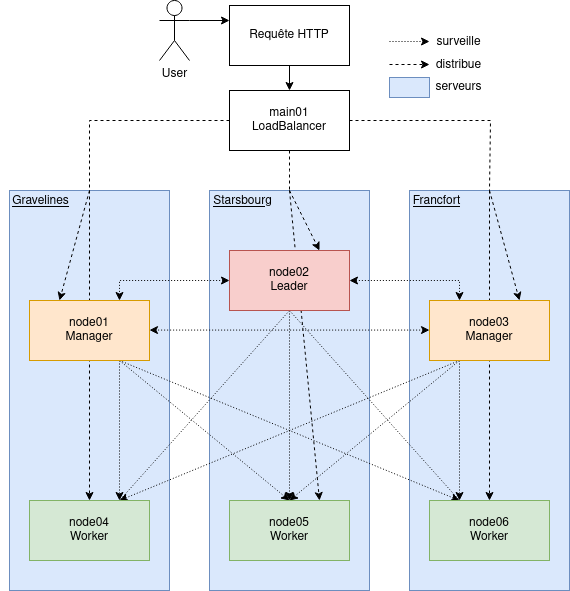

The diagram above was exported from draw.io. Its source (the exported page's mxGraphModel, read from the mxfile embedded in the PNG):
<mxGraphModel dx="795" dy="766" grid="1" gridSize="10" guides="1" tooltips="1" connect="1" arrows="0" fold="1" page="1" pageScale="1" pageWidth="827" pageHeight="1169" math="0" shadow="0">
  <root>
    <mxCell id="0" />
    <mxCell id="1" parent="0" />
    <mxCell id="nm6u6vhjv2dIqWkP665h-65" value="" style="rounded=0;whiteSpace=wrap;html=1;fillColor=#dae8fc;strokeColor=#6c8ebf;" vertex="1" parent="1">
      <mxGeometry x="180" y="560" width="160" height="400" as="geometry" />
    </mxCell>
    <mxCell id="nm6u6vhjv2dIqWkP665h-72" value="" style="rounded=0;whiteSpace=wrap;html=1;fillColor=#dae8fc;strokeColor=#6c8ebf;" vertex="1" parent="1">
      <mxGeometry x="580" y="560" width="160" height="400" as="geometry" />
    </mxCell>
    <mxCell id="nm6u6vhjv2dIqWkP665h-68" value="" style="group;fillColor=#dae8fc;strokeColor=#6c8ebf;" vertex="1" connectable="0" parent="1">
      <mxGeometry x="380" y="560" width="160" height="400" as="geometry" />
    </mxCell>
    <mxCell id="nm6u6vhjv2dIqWkP665h-88" value="&lt;u&gt;Starsbourg&lt;/u&gt;" style="text;html=1;align=center;verticalAlign=middle;resizable=0;points=[];autosize=1;strokeColor=none;fillColor=none;" vertex="1" parent="nm6u6vhjv2dIqWkP665h-68">
      <mxGeometry x="-7" y="-4" width="80" height="30" as="geometry" />
    </mxCell>
    <mxCell id="nm6u6vhjv2dIqWkP665h-53" style="edgeStyle=orthogonalEdgeStyle;rounded=0;orthogonalLoop=1;jettySize=auto;html=1;exitX=0;exitY=0.5;exitDx=0;exitDy=0;entryX=0.75;entryY=0;entryDx=0;entryDy=0;startArrow=classic;startFill=1;dashed=1;dashPattern=1 2;" edge="1" parent="1" source="nm6u6vhjv2dIqWkP665h-45" target="nm6u6vhjv2dIqWkP665h-47">
      <mxGeometry relative="1" as="geometry">
        <Array as="points">
          <mxPoint x="290" y="650" />
        </Array>
      </mxGeometry>
    </mxCell>
    <mxCell id="nm6u6vhjv2dIqWkP665h-54" style="edgeStyle=orthogonalEdgeStyle;rounded=0;orthogonalLoop=1;jettySize=auto;html=1;exitX=1;exitY=0.5;exitDx=0;exitDy=0;entryX=0.25;entryY=0;entryDx=0;entryDy=0;startArrow=classic;startFill=1;dashed=1;dashPattern=1 2;" edge="1" parent="1" source="nm6u6vhjv2dIqWkP665h-45" target="nm6u6vhjv2dIqWkP665h-49">
      <mxGeometry relative="1" as="geometry" />
    </mxCell>
    <mxCell id="nm6u6vhjv2dIqWkP665h-55" style="edgeStyle=orthogonalEdgeStyle;rounded=0;orthogonalLoop=1;jettySize=auto;html=1;exitX=0.5;exitY=1;exitDx=0;exitDy=0;entryX=0.5;entryY=0;entryDx=0;entryDy=0;dashed=1;dashPattern=1 2;" edge="1" parent="1" source="nm6u6vhjv2dIqWkP665h-45" target="nm6u6vhjv2dIqWkP665h-51">
      <mxGeometry relative="1" as="geometry" />
    </mxCell>
    <mxCell id="nm6u6vhjv2dIqWkP665h-56" style="rounded=0;orthogonalLoop=1;jettySize=auto;html=1;exitX=0.5;exitY=1;exitDx=0;exitDy=0;entryX=0.75;entryY=0;entryDx=0;entryDy=0;endArrow=none;endFill=0;dashed=1;dashPattern=1 2;" edge="1" parent="1" source="nm6u6vhjv2dIqWkP665h-45" target="nm6u6vhjv2dIqWkP665h-50">
      <mxGeometry relative="1" as="geometry" />
    </mxCell>
    <mxCell id="nm6u6vhjv2dIqWkP665h-57" style="rounded=0;orthogonalLoop=1;jettySize=auto;html=1;exitX=0.5;exitY=1;exitDx=0;exitDy=0;entryX=0.25;entryY=0;entryDx=0;entryDy=0;endArrow=none;endFill=0;dashed=1;dashPattern=1 2;" edge="1" parent="1" source="nm6u6vhjv2dIqWkP665h-45" target="nm6u6vhjv2dIqWkP665h-52">
      <mxGeometry relative="1" as="geometry" />
    </mxCell>
    <mxCell id="nm6u6vhjv2dIqWkP665h-62" style="rounded=0;orthogonalLoop=1;jettySize=auto;html=1;exitX=0.75;exitY=1;exitDx=0;exitDy=0;entryX=0.5;entryY=0;entryDx=0;entryDy=0;dashed=1;dashPattern=1 2;" edge="1" parent="1" source="nm6u6vhjv2dIqWkP665h-47" target="nm6u6vhjv2dIqWkP665h-51">
      <mxGeometry relative="1" as="geometry" />
    </mxCell>
    <mxCell id="nm6u6vhjv2dIqWkP665h-63" style="rounded=0;orthogonalLoop=1;jettySize=auto;html=1;exitX=0.75;exitY=1;exitDx=0;exitDy=0;entryX=0.25;entryY=0;entryDx=0;entryDy=0;dashed=1;dashPattern=1 2;" edge="1" parent="1" source="nm6u6vhjv2dIqWkP665h-47" target="nm6u6vhjv2dIqWkP665h-52">
      <mxGeometry relative="1" as="geometry" />
    </mxCell>
    <mxCell id="nm6u6vhjv2dIqWkP665h-58" style="edgeStyle=orthogonalEdgeStyle;rounded=0;orthogonalLoop=1;jettySize=auto;html=1;exitX=0.25;exitY=1;exitDx=0;exitDy=0;entryX=0.25;entryY=0;entryDx=0;entryDy=0;dashed=1;dashPattern=1 2;" edge="1" parent="1" source="nm6u6vhjv2dIqWkP665h-49" target="nm6u6vhjv2dIqWkP665h-52">
      <mxGeometry relative="1" as="geometry" />
    </mxCell>
    <mxCell id="nm6u6vhjv2dIqWkP665h-60" style="rounded=0;orthogonalLoop=1;jettySize=auto;html=1;exitX=0.25;exitY=1;exitDx=0;exitDy=0;entryX=0.5;entryY=0;entryDx=0;entryDy=0;startArrow=none;startFill=0;dashed=1;dashPattern=1 2;" edge="1" parent="1" source="nm6u6vhjv2dIqWkP665h-49" target="nm6u6vhjv2dIqWkP665h-51">
      <mxGeometry relative="1" as="geometry" />
    </mxCell>
    <mxCell id="nm6u6vhjv2dIqWkP665h-61" style="rounded=0;orthogonalLoop=1;jettySize=auto;html=1;exitX=0.25;exitY=1;exitDx=0;exitDy=0;entryX=0.75;entryY=0;entryDx=0;entryDy=0;dashed=1;dashPattern=1 2;" edge="1" parent="1" source="nm6u6vhjv2dIqWkP665h-49" target="nm6u6vhjv2dIqWkP665h-50">
      <mxGeometry relative="1" as="geometry" />
    </mxCell>
    <mxCell id="nm6u6vhjv2dIqWkP665h-90" style="edgeStyle=orthogonalEdgeStyle;rounded=0;orthogonalLoop=1;jettySize=auto;html=1;exitX=0;exitY=0.5;exitDx=0;exitDy=0;entryX=1;entryY=0.5;entryDx=0;entryDy=0;startArrow=classic;startFill=1;dashed=1;dashPattern=1 2;" edge="1" parent="1">
      <mxGeometry relative="1" as="geometry">
        <mxPoint x="600" y="699.57" as="sourcePoint" />
        <mxPoint x="320.0000000000001" y="699.57" as="targetPoint" />
      </mxGeometry>
    </mxCell>
    <mxCell id="nm6u6vhjv2dIqWkP665h-50" value="&lt;div&gt;node04&lt;/div&gt;&lt;div&gt;Worker&lt;br&gt;&lt;/div&gt;" style="rounded=0;whiteSpace=wrap;html=1;fillColor=#d5e8d4;strokeColor=#82b366;" vertex="1" parent="1">
      <mxGeometry x="200" y="870" width="120" height="60" as="geometry" />
    </mxCell>
    <mxCell id="nm6u6vhjv2dIqWkP665h-51" value="&lt;div&gt;node05&lt;/div&gt;&lt;div&gt;Worker&lt;/div&gt;" style="rounded=0;whiteSpace=wrap;html=1;fillColor=#d5e8d4;strokeColor=#82b366;" vertex="1" parent="1">
      <mxGeometry x="400" y="870" width="120" height="60" as="geometry" />
    </mxCell>
    <mxCell id="nm6u6vhjv2dIqWkP665h-52" value="&lt;div&gt;node06&lt;/div&gt;&lt;div&gt;Worker&lt;br&gt;&lt;/div&gt;" style="rounded=0;whiteSpace=wrap;html=1;fillColor=#d5e8d4;strokeColor=#82b366;" vertex="1" parent="1">
      <mxGeometry x="600" y="870" width="120" height="60" as="geometry" />
    </mxCell>
    <mxCell id="nm6u6vhjv2dIqWkP665h-83" style="edgeStyle=orthogonalEdgeStyle;rounded=0;orthogonalLoop=1;jettySize=auto;html=1;exitX=0;exitY=0.5;exitDx=0;exitDy=0;dashed=1;endArrow=none;endFill=0;entryX=0.5;entryY=0;entryDx=0;entryDy=0;" edge="1" parent="1" source="nm6u6vhjv2dIqWkP665h-75" target="nm6u6vhjv2dIqWkP665h-65">
      <mxGeometry relative="1" as="geometry">
        <mxPoint x="290" y="540" as="targetPoint" />
      </mxGeometry>
    </mxCell>
    <mxCell id="nm6u6vhjv2dIqWkP665h-84" style="edgeStyle=orthogonalEdgeStyle;rounded=0;orthogonalLoop=1;jettySize=auto;html=1;exitX=0.5;exitY=1;exitDx=0;exitDy=0;dashed=1;endArrow=none;endFill=0;" edge="1" parent="1" source="nm6u6vhjv2dIqWkP665h-75">
      <mxGeometry relative="1" as="geometry">
        <mxPoint x="460" y="560" as="targetPoint" />
      </mxGeometry>
    </mxCell>
    <mxCell id="nm6u6vhjv2dIqWkP665h-85" style="edgeStyle=orthogonalEdgeStyle;rounded=0;orthogonalLoop=1;jettySize=auto;html=1;exitX=1;exitY=0.5;exitDx=0;exitDy=0;dashed=1;entryX=0.5;entryY=0;entryDx=0;entryDy=0;endArrow=none;endFill=0;" edge="1" parent="1" source="nm6u6vhjv2dIqWkP665h-75" target="nm6u6vhjv2dIqWkP665h-72">
      <mxGeometry relative="1" as="geometry">
        <mxPoint x="660" y="545" as="targetPoint" />
        <Array as="points">
          <mxPoint x="661" y="490" />
        </Array>
      </mxGeometry>
    </mxCell>
    <mxCell id="nm6u6vhjv2dIqWkP665h-75" value="main01&lt;div&gt;LoadBalancer&lt;/div&gt;" style="rounded=0;whiteSpace=wrap;html=1;" vertex="1" parent="1">
      <mxGeometry x="400" y="460" width="120" height="60" as="geometry" />
    </mxCell>
    <mxCell id="nm6u6vhjv2dIqWkP665h-106" style="edgeStyle=orthogonalEdgeStyle;rounded=0;orthogonalLoop=1;jettySize=auto;html=1;exitX=1;exitY=0.3333333333333333;exitDx=0;exitDy=0;exitPerimeter=0;entryX=0;entryY=0.25;entryDx=0;entryDy=0;" edge="1" parent="1" source="nm6u6vhjv2dIqWkP665h-76" target="nm6u6vhjv2dIqWkP665h-79">
      <mxGeometry relative="1" as="geometry" />
    </mxCell>
    <mxCell id="nm6u6vhjv2dIqWkP665h-76" value="User" style="shape=umlActor;verticalLabelPosition=bottom;verticalAlign=top;html=1;outlineConnect=0;" vertex="1" parent="1">
      <mxGeometry x="330" y="370" width="30" height="60" as="geometry" />
    </mxCell>
    <mxCell id="nm6u6vhjv2dIqWkP665h-80" style="edgeStyle=orthogonalEdgeStyle;rounded=0;orthogonalLoop=1;jettySize=auto;html=1;exitX=0.5;exitY=1;exitDx=0;exitDy=0;entryX=0.5;entryY=0;entryDx=0;entryDy=0;" edge="1" parent="1" source="nm6u6vhjv2dIqWkP665h-79" target="nm6u6vhjv2dIqWkP665h-75">
      <mxGeometry relative="1" as="geometry" />
    </mxCell>
    <mxCell id="nm6u6vhjv2dIqWkP665h-79" value="Requête HTTP" style="rounded=0;whiteSpace=wrap;html=1;" vertex="1" parent="1">
      <mxGeometry x="400" y="375" width="120" height="60" as="geometry" />
    </mxCell>
    <mxCell id="nm6u6vhjv2dIqWkP665h-87" value="&lt;div&gt;&lt;u&gt;Francfort&lt;/u&gt;&lt;/div&gt;" style="text;html=1;align=center;verticalAlign=middle;resizable=0;points=[];autosize=1;strokeColor=none;fillColor=none;" vertex="1" parent="1">
      <mxGeometry x="572" y="556" width="70" height="30" as="geometry" />
    </mxCell>
    <mxCell id="nm6u6vhjv2dIqWkP665h-89" value="&lt;u&gt;Gravelines&lt;/u&gt;" style="text;html=1;align=center;verticalAlign=middle;resizable=0;points=[];autosize=1;strokeColor=none;fillColor=none;" vertex="1" parent="1">
      <mxGeometry x="171" y="556" width="80" height="30" as="geometry" />
    </mxCell>
    <mxCell id="nm6u6vhjv2dIqWkP665h-95" value="" style="endArrow=classic;dashed=1;html=1;rounded=0;startArrow=none;startFill=0;endFill=1;dashPattern=1 2;" edge="1" parent="1">
      <mxGeometry width="50" height="50" relative="1" as="geometry">
        <mxPoint x="560" y="411" as="sourcePoint" />
        <mxPoint x="600" y="411" as="targetPoint" />
      </mxGeometry>
    </mxCell>
    <mxCell id="nm6u6vhjv2dIqWkP665h-96" value="surveille" style="text;html=1;align=center;verticalAlign=middle;resizable=0;points=[];autosize=1;strokeColor=none;fillColor=none;" vertex="1" parent="1">
      <mxGeometry x="594" y="397" width="70" height="30" as="geometry" />
    </mxCell>
    <mxCell id="nm6u6vhjv2dIqWkP665h-97" value="" style="whiteSpace=wrap;html=1;fillColor=#dae8fc;strokeColor=#6c8ebf;" vertex="1" parent="1">
      <mxGeometry x="560" y="447" width="40" height="20" as="geometry" />
    </mxCell>
    <mxCell id="nm6u6vhjv2dIqWkP665h-98" value="serveurs" style="text;html=1;align=center;verticalAlign=middle;resizable=0;points=[];autosize=1;strokeColor=none;fillColor=none;" vertex="1" parent="1">
      <mxGeometry x="594" y="442" width="70" height="30" as="geometry" />
    </mxCell>
    <mxCell id="nm6u6vhjv2dIqWkP665h-99" style="rounded=0;orthogonalLoop=1;jettySize=auto;html=1;exitX=0.5;exitY=0;exitDx=0;exitDy=0;entryX=0.25;entryY=0;entryDx=0;entryDy=0;dashed=1;" edge="1" parent="1" source="nm6u6vhjv2dIqWkP665h-65" target="nm6u6vhjv2dIqWkP665h-47">
      <mxGeometry relative="1" as="geometry" />
    </mxCell>
    <mxCell id="nm6u6vhjv2dIqWkP665h-100" style="rounded=0;orthogonalLoop=1;jettySize=auto;html=1;exitX=0.5;exitY=0;exitDx=0;exitDy=0;entryX=0.5;entryY=0;entryDx=0;entryDy=0;dashed=1;" edge="1" parent="1" source="nm6u6vhjv2dIqWkP665h-65" target="nm6u6vhjv2dIqWkP665h-50">
      <mxGeometry relative="1" as="geometry" />
    </mxCell>
    <mxCell id="nm6u6vhjv2dIqWkP665h-103" style="edgeStyle=orthogonalEdgeStyle;rounded=0;orthogonalLoop=1;jettySize=auto;html=1;exitX=0.75;exitY=1;exitDx=0;exitDy=0;entryX=0.75;entryY=0;entryDx=0;entryDy=0;dashed=1;dashPattern=1 2;" edge="1" parent="1" source="nm6u6vhjv2dIqWkP665h-47" target="nm6u6vhjv2dIqWkP665h-50">
      <mxGeometry relative="1" as="geometry" />
    </mxCell>
    <mxCell id="nm6u6vhjv2dIqWkP665h-47" value="&lt;div&gt;node01&lt;/div&gt;&lt;div&gt;Manager&lt;/div&gt;" style="rounded=0;whiteSpace=wrap;html=1;fillColor=#ffe6cc;strokeColor=#d79b00;" vertex="1" parent="1">
      <mxGeometry x="200" y="670" width="120" height="60" as="geometry" />
    </mxCell>
    <mxCell id="nm6u6vhjv2dIqWkP665h-104" style="rounded=0;orthogonalLoop=1;jettySize=auto;html=1;exitX=0.5;exitY=0;exitDx=0;exitDy=0;entryX=0.75;entryY=0;entryDx=0;entryDy=0;dashed=1;" edge="1" parent="1" source="nm6u6vhjv2dIqWkP665h-72" target="nm6u6vhjv2dIqWkP665h-49">
      <mxGeometry relative="1" as="geometry" />
    </mxCell>
    <mxCell id="nm6u6vhjv2dIqWkP665h-105" style="rounded=0;orthogonalLoop=1;jettySize=auto;html=1;exitX=0.5;exitY=0;exitDx=0;exitDy=0;entryX=0.5;entryY=0;entryDx=0;entryDy=0;dashed=1;" edge="1" parent="1" source="nm6u6vhjv2dIqWkP665h-72" target="nm6u6vhjv2dIqWkP665h-52">
      <mxGeometry relative="1" as="geometry" />
    </mxCell>
    <mxCell id="nm6u6vhjv2dIqWkP665h-49" value="&lt;div&gt;node03&lt;/div&gt;&lt;div&gt;Manager&lt;/div&gt;" style="rounded=0;whiteSpace=wrap;html=1;fillColor=#ffe6cc;strokeColor=#d79b00;" vertex="1" parent="1">
      <mxGeometry x="600" y="670" width="120" height="60" as="geometry" />
    </mxCell>
    <mxCell id="nm6u6vhjv2dIqWkP665h-116" style="rounded=0;orthogonalLoop=1;jettySize=auto;html=1;exitX=0.5;exitY=1;exitDx=0;exitDy=0;entryX=0.75;entryY=0;entryDx=0;entryDy=0;dashed=1;" edge="1" parent="1" target="nm6u6vhjv2dIqWkP665h-45">
      <mxGeometry relative="1" as="geometry">
        <mxPoint x="460" y="560" as="sourcePoint" />
      </mxGeometry>
    </mxCell>
    <mxCell id="nm6u6vhjv2dIqWkP665h-117" style="rounded=0;orthogonalLoop=1;jettySize=auto;html=1;exitX=0.5;exitY=1;exitDx=0;exitDy=0;entryX=0.75;entryY=0;entryDx=0;entryDy=0;dashed=1;" edge="1" parent="1" target="nm6u6vhjv2dIqWkP665h-51">
      <mxGeometry relative="1" as="geometry">
        <mxPoint x="460" y="560" as="sourcePoint" />
      </mxGeometry>
    </mxCell>
    <mxCell id="nm6u6vhjv2dIqWkP665h-112" value="" style="endArrow=classic;html=1;rounded=0;startArrow=none;startFill=0;endFill=1;dashed=1;" edge="1" parent="1">
      <mxGeometry width="50" height="50" relative="1" as="geometry">
        <mxPoint x="560" y="434" as="sourcePoint" />
        <mxPoint x="600" y="434" as="targetPoint" />
      </mxGeometry>
    </mxCell>
    <mxCell id="nm6u6vhjv2dIqWkP665h-113" value="distribue" style="text;html=1;align=center;verticalAlign=middle;resizable=0;points=[];autosize=1;strokeColor=none;fillColor=none;" vertex="1" parent="1">
      <mxGeometry x="594" y="420" width="70" height="30" as="geometry" />
    </mxCell>
    <mxCell id="nm6u6vhjv2dIqWkP665h-45" value="&lt;div&gt;node02&lt;/div&gt;&lt;div&gt;Leader&lt;/div&gt;" style="rounded=0;whiteSpace=wrap;html=1;fillColor=#f8cecc;strokeColor=#b85450;" vertex="1" parent="1">
      <mxGeometry x="400" y="620" width="120" height="60" as="geometry" />
    </mxCell>
  </root>
</mxGraphModel>